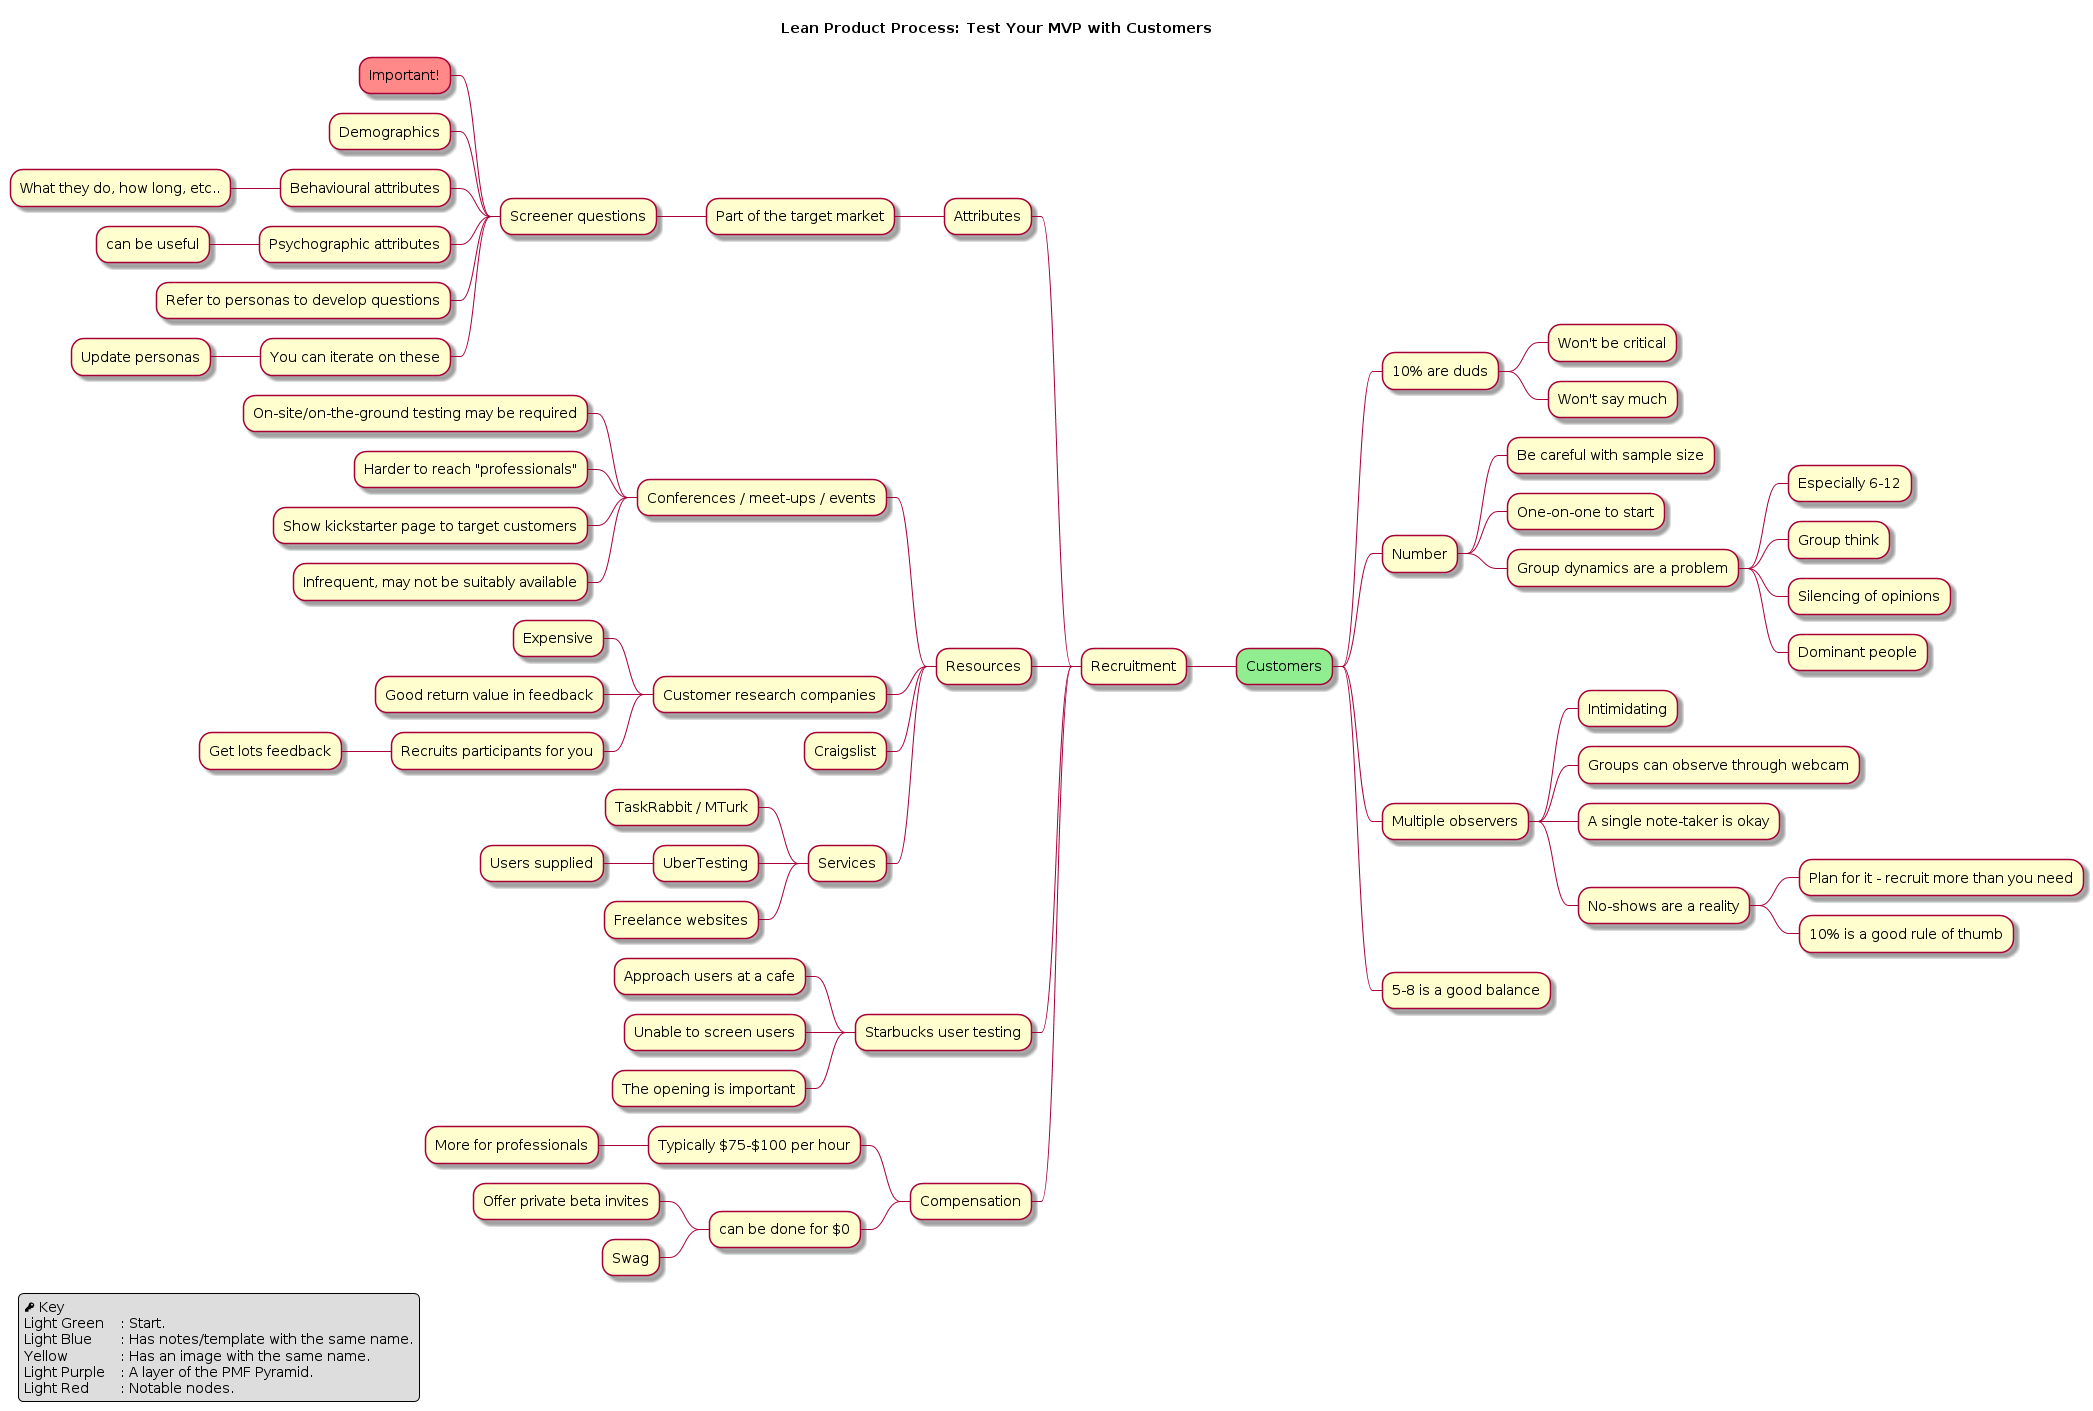

The diagram above was rendered by PlantUML. Its source (embedded in the PNG):
@startmindmap

legend left
  <&key> Key
  Light Green   \t: Start.
  Light Blue    \t: Has notes/template with the same name.
  Yellow        \t: Has an image with the same name.
  Light Purple  \t: A layer of the PMF Pyramid.
  Light Red     \t: Notable nodes.
endlegend

title Lean Product Process: Test Your MVP with Customers

*[#lightgreen] Customers
** 10% are duds
*** Won't be critical
*** Won't say much
** Number
*** Be careful with sample size
*** One-on-one to start
*** Group dynamics are a problem
**** Especially 6-12
**** Group think
**** Silencing of opinions
**** Dominant people

** Multiple observers
*** Intimidating
*** Groups can observe through webcam
*** A single note-taker is okay
*** No-shows are a reality
**** Plan for it - recruit more than you need
**** 10% is a good rule of thumb
** 5-8 is a good balance

left side

** Recruitment
*** Attributes
**** Part of the target market
***** Screener questions
******[#F88] Important!
****** Demographics
****** Behavioural attributes
******* What they do, how long, etc..
****** Psychographic attributes
******* can be useful
****** Refer to personas to develop questions
****** You can iterate on these
******* Update personas
*** Resources
**** Conferences / meet-ups / events
***** On-site/on-the-ground testing may be required
***** Harder to reach "professionals"
***** Show kickstarter page to target customers
***** Infrequent, may not be suitably available
**** Customer research companies
***** Expensive
***** Good return value in feedback
***** Recruits participants for you
****** Get lots feedback
**** Craigslist
**** Services
***** TaskRabbit / MTurk
***** UberTesting
****** Users supplied
***** Freelance websites
*** Starbucks user testing
**** Approach users at a cafe
**** Unable to screen users
**** The opening is important
*** Compensation
**** Typically $75-$100 per hour
***** More for professionals
**** can be done for $0
***** Offer private beta invites
***** Swag

@endmindmap